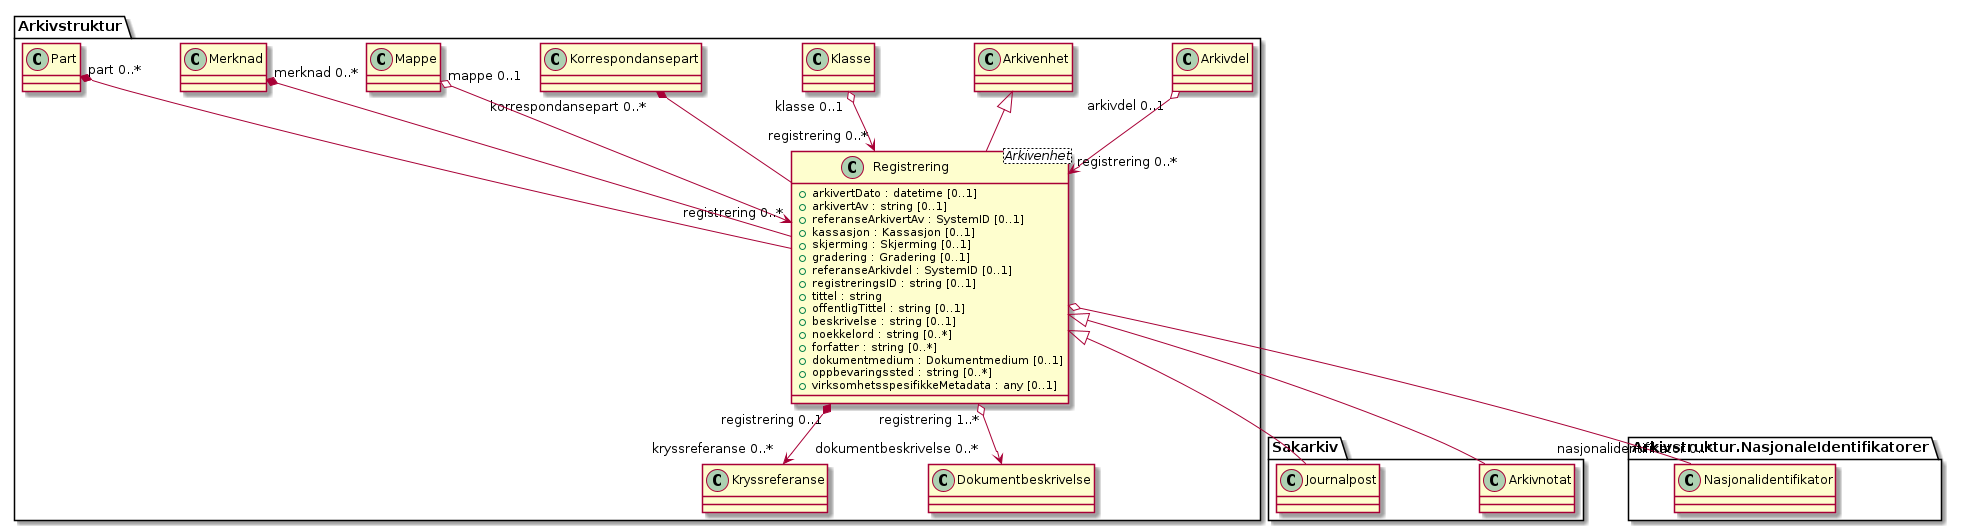

The diagram above was rendered by PlantUML. Its source (embedded in the PNG):
@startuml
skinparam nodesep 100
class Arkivstruktur.Registrering <Arkivenhet> {
  +arkivertDato : datetime [0..1]
  +arkivertAv : string [0..1]
  +referanseArkivertAv : SystemID [0..1]
  +kassasjon : Kassasjon [0..1]
  +skjerming : Skjerming [0..1]
  +gradering : Gradering [0..1]
  +referanseArkivdel : SystemID [0..1]
  +registreringsID : string [0..1]
  +tittel : string
  +offentligTittel : string [0..1]
  +beskrivelse : string [0..1]
  +noekkelord : string [0..*]
  +forfatter : string [0..*]
  +dokumentmedium : Dokumentmedium [0..1]
  +oppbevaringssted : string [0..*]
  +virksomhetsspesifikkeMetadata : any [0..1]
}
Arkivstruktur.Arkivdel "arkivdel 0..1" o--> "registrering 0..*" Arkivstruktur.Registrering
Arkivstruktur.Arkivenhet <|-- Arkivstruktur.Registrering
Arkivstruktur.Klasse "klasse 0..1" o--> "registrering 0..*" Arkivstruktur.Registrering
Arkivstruktur.Korrespondansepart "korrespondansepart 0..*" *-- Arkivstruktur.Registrering
Arkivstruktur.Mappe "mappe 0..1" o--> "registrering 0..*" Arkivstruktur.Registrering
Arkivstruktur.Merknad "merknad 0..*" *-- Arkivstruktur.Registrering
Arkivstruktur.Part "part 0..*" *-- Arkivstruktur.Registrering
Arkivstruktur.Registrering "registrering 0..1" *--> "kryssreferanse 0..*" Arkivstruktur.Kryssreferanse
Arkivstruktur.Registrering "registrering 1..*" o--> "dokumentbeskrivelse 0..*" Arkivstruktur.Dokumentbeskrivelse
Arkivstruktur.Registrering <|-- Sakarkiv.Arkivnotat
Arkivstruktur.Registrering <|-- Sakarkiv.Journalpost
Arkivstruktur.Registrering o-- "nasjonalidentifikator 0..*" Arkivstruktur.NasjonaleIdentifikatorer.Nasjonalidentifikator
@enduml